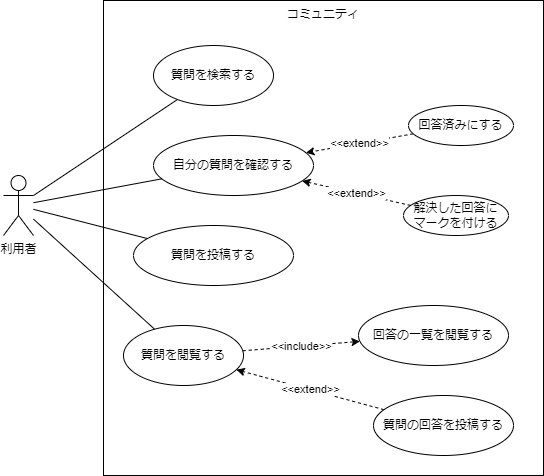

The diagram above was exported from draw.io. Its source (the exported page's mxGraphModel, read from the mxfile embedded in the PNG):
<mxGraphModel dx="1006" dy="553" grid="1" gridSize="10" guides="1" tooltips="1" connect="1" arrows="1" fold="1" page="1" pageScale="1" pageWidth="1654" pageHeight="1169" math="0" shadow="0">
  <root>
    <mxCell id="0" />
    <mxCell id="1" parent="0" />
    <mxCell id="2" value="コミュニティ" style="rounded=0;whiteSpace=wrap;html=1;verticalAlign=top;" vertex="1" parent="1">
      <mxGeometry x="120" y="85" width="440" height="475" as="geometry" />
    </mxCell>
    <mxCell id="4" value="質問を検索する" style="ellipse;whiteSpace=wrap;html=1;" vertex="1" parent="1">
      <mxGeometry x="170" y="130" width="120" height="60" as="geometry" />
    </mxCell>
    <mxCell id="5" value="自分の質問を確認する" style="ellipse;whiteSpace=wrap;html=1;" vertex="1" parent="1">
      <mxGeometry x="170" y="220" width="160" height="60" as="geometry" />
    </mxCell>
    <mxCell id="10" style="edgeStyle=none;html=1;endArrow=none;endFill=0;" edge="1" parent="1" source="9" target="4">
      <mxGeometry relative="1" as="geometry" />
    </mxCell>
    <mxCell id="11" style="edgeStyle=none;html=1;endArrow=none;endFill=0;" edge="1" parent="1" source="9" target="5">
      <mxGeometry relative="1" as="geometry" />
    </mxCell>
    <mxCell id="14" style="edgeStyle=none;html=1;endArrow=none;endFill=0;" edge="1" parent="1" source="9" target="12">
      <mxGeometry relative="1" as="geometry" />
    </mxCell>
    <mxCell id="20" style="edgeStyle=none;html=1;endArrow=none;endFill=0;" edge="1" parent="1" source="9" target="16">
      <mxGeometry relative="1" as="geometry" />
    </mxCell>
    <mxCell id="9" value="利用者" style="shape=umlActor;verticalLabelPosition=bottom;verticalAlign=top;html=1;outlineConnect=0;" vertex="1" parent="1">
      <mxGeometry x="20" y="260" width="30" height="60" as="geometry" />
    </mxCell>
    <mxCell id="12" value="質問を投稿する" style="ellipse;whiteSpace=wrap;html=1;" vertex="1" parent="1">
      <mxGeometry x="150" y="310" width="160" height="60" as="geometry" />
    </mxCell>
    <mxCell id="16" value="質問を閲覧する" style="ellipse;whiteSpace=wrap;html=1;" vertex="1" parent="1">
      <mxGeometry x="140" y="410" width="120" height="60" as="geometry" />
    </mxCell>
    <mxCell id="19" value="&amp;lt;&amp;lt;extend&amp;gt;&amp;gt;" style="edgeStyle=none;html=1;endArrow=classic;endFill=1;dashed=1;" edge="1" parent="1" source="17" target="16">
      <mxGeometry relative="1" as="geometry" />
    </mxCell>
    <mxCell id="17" value="質問の回答を投稿する" style="ellipse;whiteSpace=wrap;html=1;" vertex="1" parent="1">
      <mxGeometry x="390" y="480" width="140" height="60" as="geometry" />
    </mxCell>
    <mxCell id="21" value="回答の一覧を閲覧する" style="ellipse;whiteSpace=wrap;html=1;" vertex="1" parent="1">
      <mxGeometry x="375" y="390" width="150" height="60" as="geometry" />
    </mxCell>
    <mxCell id="34" value="&amp;lt;&amp;lt;extend&amp;gt;&amp;gt;" style="edgeStyle=none;html=1;endArrow=classic;endFill=1;dashed=1;" edge="1" parent="1" source="32" target="5">
      <mxGeometry relative="1" as="geometry" />
    </mxCell>
    <mxCell id="32" value="回答済みにする" style="ellipse;whiteSpace=wrap;html=1;" vertex="1" parent="1">
      <mxGeometry x="425" y="190" width="105" height="40" as="geometry" />
    </mxCell>
    <mxCell id="35" value="&amp;lt;&amp;lt;extend&amp;gt;&amp;gt;" style="edgeStyle=none;html=1;endArrow=classic;endFill=1;dashed=1;" edge="1" parent="1" source="33" target="5">
      <mxGeometry relative="1" as="geometry" />
    </mxCell>
    <mxCell id="33" value="解決した回答に&lt;br&gt;マークを付ける" style="ellipse;whiteSpace=wrap;html=1;" vertex="1" parent="1">
      <mxGeometry x="420" y="280" width="105" height="40" as="geometry" />
    </mxCell>
    <mxCell id="39" value="&amp;lt;&amp;lt;include&amp;gt;&amp;gt;" style="edgeStyle=none;html=1;endArrow=classic;endFill=1;dashed=1;" edge="1" parent="1" source="16" target="21">
      <mxGeometry relative="1" as="geometry">
        <mxPoint x="276.8447507314004" y="450.399553209808" as="sourcePoint" />
        <mxPoint x="373.1450694080754" y="412.0592861841685" as="targetPoint" />
      </mxGeometry>
    </mxCell>
  </root>
</mxGraphModel>